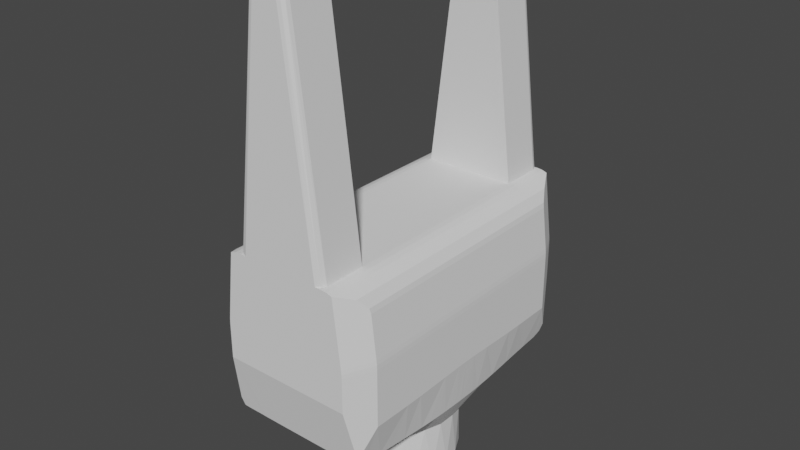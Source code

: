 # Source: blend.blend  (saved by Blender 3.6.13; exported with 4.5.12 LTS)
import bpy
from mathutils import Matrix  # noqa: F401  (used for matrix-valued properties, if any)

bpy.ops.wm.read_factory_settings(use_empty=True)
scene = bpy.context.scene
scene.name = 'Scene'

# ---- collections
col_collection = bpy.data.collections.new('Collection'); scene.collection.children.link(col_collection)

# ---- world
world_world = bpy.data.worlds.new('World'); scene.world = world_world
world_world.use_nodes = True; world_world.node_tree.nodes.clear()
_N = world_world.node_tree.nodes; _L = world_world.node_tree.links
n0 = _N.new('ShaderNodeOutputWorld'); n0.name = 'World Output'; n0.location = (300, 300)
n1 = _N.new('ShaderNodeBackground'); n1.name = 'Background'; n1.location = (10, 300)
n1.inputs[0].default_value = (0.05088, 0.05088, 0.05088, 1.0)
_L.new(n1.outputs[0], n0.inputs[0])
n0.is_active_output = True
world_world.color = (0.05088, 0.05088, 0.05088)
world_world.use_sun_shadow = False
world_world.sun_shadow_jitter_overblur = 0.0

# ---- meshes
me_x = bpy.data.meshes.new('клешня основание')
me_x.from_pydata([(-1.233e-15, -22.0, -6.714), (-1.233e-15, 22.0, -6.714), (1.233e-15, 22.0, 6.714), (1.233e-15, -22.0, 6.714), (4.468e-15, -22.0, 6.714), (-9.205e-16, 22.0, 6.714), (-0.08144, 22.0, 7.517), (-0.3224, 22.0, 8.288), (-0.3224, -22.0, 8.288), (-0.8236, 20.42, 9.146), (-0.8236, -20.42, 9.146), (-2.03, 18.62, 10.2), (-2.03, -18.62, 10.2), (-3.524, 18.0, 10.69), (-3.524, -18.0, 10.69), (-0.08144, -22.0, 7.517), (-3.524, -18.0, -10.69), (-3.524, 18.0, -10.69), (-2.797, -18.14, -10.53), (-2.797, 18.14, -10.53), (-1.365, 19.4, -9.724), (-1.365, -19.4, -9.724), (-0.3224, 22.0, -8.288), (-0.3224, -22.0, -8.288), (-0.08144, 22.0, -7.517), (-0.08144, -22.0, -7.517), (-2.187e-15, 22.0, -6.714), (3.202e-15, -22.0, -6.714), (-9.631, 18.0, -11.42), (-9.631, -18.0, -11.42), (-9.631, 18.0, 11.42), (-9.631, -18.0, 11.42), (-10.31, 18.0, -11.48), (-10.31, -18.0, -11.48), (-11.0, -18.0, -11.5), (-11.0, 18.0, -11.5), (-10.31, 18.0, 11.48), (-10.31, -18.0, 11.48), (-11.0, 18.0, 11.5), (-11.0, -18.0, 11.5), (-30.0, -3.98e-15, 5.0), (-30.0, -1.913, 4.619), (-40.0, -1.913, 4.619), (-40.0, -5.205e-15, 5.0), (-30.0, -3.536, 3.536), (-40.0, -3.536, 3.536), (-30.0, -4.619, 1.913), (-40.0, -4.619, 1.913), (-30.0, -5.0, -2.624e-16), (-40.0, -5.0, -3.499e-16), (-30.0, -4.619, -1.913), (-40.0, -4.619, -1.913), (-30.0, -3.536, -3.536), (-40.0, -3.536, -3.536), (-30.0, -1.913, -4.619), (-40.0, -1.913, -4.619), (-30.0, -3.98e-15, -5.0), (-40.0, -5.205e-15, -5.0), (-30.0, 1.913, -4.619), (-40.0, 1.913, -4.619), (-30.0, 3.536, -3.536), (-40.0, 3.536, -3.536), (-30.0, 4.619, -1.913), (-40.0, 4.619, -1.913), (-30.0, 5.0, -8.747e-16), (-40.0, 5.0, -9.622e-16), (-30.0, 4.619, 1.913), (-40.0, 4.619, 1.913), (-30.0, 3.536, 3.536), (-40.0, 3.536, 3.536), (-30.0, 1.913, 4.619), (-40.0, 1.913, 4.619), (-30.0, -2.755e-15, 5.0), (-40.0, -3.98e-15, 5.0), (-30.0, -3.665e-15, 5.0), (-40.0, -2.223, 6.108), (-40.0, -5.274e-15, 6.5), (-40.0, -4.178, 4.979), (-40.0, 2.223, 6.108), (-40.0, -5.629, 3.25), (-40.0, -6.401, 1.129), (-40.0, -6.401, -1.129), (-40.0, -5.0, -1.242e-15), (-40.0, -5.629, -3.25), (-40.0, -4.178, -4.979), (-40.0, -2.223, -6.108), (-40.0, -4.137e-15, -6.5), (-40.0, -4.313e-15, -5.0), (-40.0, 2.223, -6.108), (-40.0, 4.178, -4.979), (-40.0, 5.629, -3.25), (-40.0, 6.401, -1.129), (-40.0, 5.0, -7.036e-17), (-40.0, 6.401, 1.129), (-40.0, 5.629, 3.25), (-40.0, 4.178, 4.979), (-40.0, -5.187e-15, 5.0), (-40.0, -5.297e-15, 6.5), (-37.0, -2.223, 6.108), (-37.0, -4.929e-15, 6.5), (-37.0, -4.178, 4.979), (-37.0, -5.629, 3.25), (-37.0, -6.401, 1.129), (-37.0, -6.401, -1.129), (-37.0, -5.629, -3.25), (-37.0, -4.178, -4.979), (-37.0, -2.223, -6.108), (-40.0, -5.297e-15, -6.5), (-37.0, -4.929e-15, -6.5), (-37.0, 2.223, -6.108), (-37.0, 4.178, -4.979), (-37.0, 5.629, -3.25), (-37.0, 6.401, -1.129), (-37.0, 6.401, 1.129), (-37.0, 5.629, 3.25), (-37.0, 4.178, 4.979), (-37.0, 2.223, 6.108), (-40.0, -3.705e-15, 6.5), (-37.0, -3.337e-15, 6.5), (-37.0, -2.627, 8.084), (-37.0, -5.021e-15, 8.5), (-37.0, -4.996, 6.877), (-37.0, 2.627, 8.084), (-37.0, -6.877, 4.996), (-37.0, -8.084, 2.627), (-37.0, -8.5, -1.84e-15), (-37.0, -8.084, -2.627), (-37.0, -6.877, -4.996), (-37.0, -4.996, -6.877), (-37.0, -2.627, -8.084), (-37.0, -3.536e-15, -8.5), (-37.0, -3.77e-15, -6.5), (-37.0, 2.627, -8.084), (-37.0, 4.996, -6.877), (-37.0, 6.877, -4.996), (-37.0, 8.084, -2.627), (-37.0, 8.5, 1.516e-16), (-37.0, 8.084, 2.627), (-37.0, 6.877, 4.996), (-37.0, 4.996, 6.877), (-37.0, -4.52e-15, 6.5), (-30.0, 2.286, 8.187), (-30.0, -4.194e-15, 8.5), (-30.0, 4.403, 7.27), (-30.0, 6.196, 5.818), (-30.0, 7.533, 3.938), (-30.0, 8.391, 1.359), (-30.0, 8.391, -1.359), (-30.0, 7.533, -3.938), (-30.0, 5.965, -6.055), (-30.0, 3.825, -7.591), (-30.0, 1.317, -8.397), (-30.0, -1.317, -8.397), (-30.0, -3.825, -7.591), (-30.0, -5.965, -6.055), (-30.0, -7.533, -3.938), (-30.0, -8.391, -1.359), (-30.0, -8.391, 1.359), (-30.0, -7.533, 3.938), (-30.0, -6.196, 5.818), (-30.0, -4.403, 7.27), (-30.0, -2.286, 8.187), (-25.47, 15.89, -9.924), (-25.32, 18.81, -9.835), (-25.37, 17.86, -9.861), (-25.42, 16.88, -9.891), (-25.52, 14.88, -9.962), (-25.57, 13.85, -10.0), (-25.62, 12.81, -10.05), (-25.64, 12.5, -10.07), (-25.68, 11.45, -10.12), (-25.76, 9.331, -10.24), (-25.78, 8.271, -10.3), (-25.79, 8.016, -10.32), (-25.79, 7.708, -10.33), (-25.8, 7.088, -10.37), (-25.81, 6.034, -10.43), (-25.81, 4.976, -10.48), (-25.8, 3.897, -10.53), (-25.8, 2.782, -10.57), (-25.79, 1.643, -10.59), (-25.79, 0.494, -10.6), (-25.79, 7.761e-11, -10.61), (-25.79, -0.9437, -10.6), (-25.79, -2.091, -10.58), (-25.8, -3.222, -10.55), (-25.81, -4.324, -10.51), (-25.81, -5.39, -10.46), (-25.81, -6.446, -10.41), (-25.8, -7.426, -10.35), (-25.79, -8.007, -10.32), (-25.77, -9.066, -10.25), (-25.73, -10.13, -10.19), (-25.7, -11.19, -10.13), (-25.65, -12.24, -10.08), (-25.62, -12.81, -10.05), (-25.57, -13.85, -10.0), (-25.52, -14.88, -9.962), (-25.42, -16.88, -9.891), (-25.37, -17.86, -9.861), (-25.32, -18.81, -9.835), (-25.47, -15.89, -9.924), (-25.73, 10.39, -10.18), (-19.11, 4.633, -11.5), (-19.25, 9.626, -11.5), (-19.02, 1.676, -11.5), (-19.27, 12.18, -11.5), (-19.23, 18.0, -11.5), (-19.0, -1.184e-15, -11.5), (-19.02, -1.676, -11.5), (-19.23, -18.0, -11.5), (-19.11, -4.633, -11.5), (-19.27, -12.18, -11.5), (-19.25, -9.626, -11.5), (-19.23, -18.0, 11.5), (-19.0, -5.329e-15, 11.5), (-19.24, -17.31, 11.5), (-19.06, -3.274, 11.5), (-19.26, -14.74, 11.5), (-19.22, -7.625, 11.5), (-19.27, -10.84, 11.5), (-19.06, 3.274, 11.5), (-19.23, 18.0, 11.5), (-19.22, 7.625, 11.5), (-19.24, 17.31, 11.5), (-19.27, 10.84, 11.5), (-19.26, 14.74, 11.5), (-25.79, -1.143, 10.6), (-25.79, -3.808e-15, 10.61), (-25.79, 1.143, 10.6), (-25.8, 2.289, 10.58), (-25.8, 3.426, 10.55), (-25.81, 4.544, 10.5), (-25.81, 5.632, 10.45), (-25.81, 6.687, 10.39), (-25.79, 7.737, 10.33), (-25.78, 8.324, 10.3), (-25.76, 9.377, 10.24), (-25.72, 10.44, 10.18), (-25.68, 11.5, 10.12), (-25.64, 12.56, 10.06), (-25.59, 13.61, 10.02), (-25.54, 14.45, 9.979), (-25.49, 15.49, 9.939), (-25.44, 16.51, 9.903), (-25.39, 17.51, 9.871), (-25.34, 18.5, 9.843), (-25.32, 18.81, 9.835), (-25.8, -2.289, 10.58), (-25.81, -6.687, 10.39), (-25.67, -11.7, 10.11), (-25.47, -15.88, 9.925), (-25.32, -18.81, 9.835), (-25.37, -17.89, 9.86), (-25.42, -16.9, 9.89), (-25.52, -14.85, 9.963), (-25.58, -13.81, 10.01), (-25.63, -12.76, 10.05), (-25.72, -10.64, 10.16), (-25.75, -9.577, 10.22), (-25.78, -8.523, 10.29), (-25.79, -7.737, 10.33), (-25.81, -5.632, 10.45), (-25.81, -4.544, 10.5), (-25.8, -3.426, 10.55), (-21.13, 19.06, 10.97), (-23.49, 20.42, 10.29), (-23.5, 20.42, 10.29), (-23.51, 20.42, 10.28), (-23.54, 20.41, 10.28), (-23.59, 20.4, 10.26), (-23.69, 20.38, 10.23), (-23.9, 20.33, 10.18), (-24.31, 20.25, 10.06), (-24.77, 20.15, 9.937), (-25.0, 19.61, 9.893), (-25.22, 19.06, 9.852), (-25.22, 19.06, -9.852), (-21.13, 19.06, -10.97), (-25.0, 19.61, -9.893), (-24.77, 20.15, -9.937), (-24.31, 20.25, -10.06), (-23.9, 20.33, -10.18), (-23.69, 20.38, -10.23), (-23.59, 20.4, -10.26), (-23.54, 20.41, -10.28), (-23.51, 20.42, -10.28), (-23.5, 20.42, -10.29), (-23.49, 20.42, -10.29), (-21.13, -19.06, 10.97), (-23.5, -20.42, 10.29), (-23.49, -20.42, 10.29), (-23.54, -20.41, 10.28), (-23.51, -20.42, 10.28), (-23.59, -20.4, 10.26), (-23.69, -20.38, 10.23), (-23.9, -20.33, 10.18), (-24.31, -20.25, 10.06), (-24.77, -20.15, 9.937), (-25.0, -19.61, 9.893), (-25.22, -19.06, 9.852), (-21.13, -19.06, -10.97), (-25.22, -19.06, -9.852), (-25.0, -19.61, -9.893), (-24.77, -20.15, -9.937), (-24.31, -20.25, -10.06), (-23.9, -20.33, -10.18), (-23.69, -20.38, -10.23), (-23.59, -20.4, -10.26), (-23.54, -20.41, -10.28), (-23.51, -20.42, -10.28), (-23.5, -20.42, -10.29), (-23.49, -20.42, -10.29), (-9.869, 22.0, 9.432), (-10.43, 22.0, 9.483), (-11.0, 22.0, 9.5), (-16.01, 22.0, 9.5), (-16.01, 22.0, -9.5), (-11.0, 22.0, -9.5), (-10.43, 22.0, -9.483), (-9.869, 22.0, -9.432), (-9.869, -22.0, 9.432), (-10.43, -22.0, 9.483), (-11.0, -22.0, 9.5), (-16.01, -22.0, 9.5), (-9.869, -22.0, -9.432), (-16.01, -22.0, -9.5), (-10.43, -22.0, -9.483), (-11.0, -22.0, -9.5), (-24.78, 20.16, 9.007), (-24.79, 20.16, 7.913), (-24.8, 20.17, 5.693), (-24.8, 20.17, 4.571), (-24.81, 20.17, 3.443), (-24.81, 20.17, 2.31), (-24.81, 20.17, 1.175), (-24.81, 20.17, -1.094), (-24.81, 20.17, -2.227), (-24.81, 20.17, -3.356), (-24.8, 20.17, -4.478), (-24.8, 20.17, -5.593), (-24.79, 20.16, -7.793), (-24.78, 20.16, -8.874), (-24.79, 20.16, -6.699), (-24.81, 20.17, 0.04075), (-24.79, 20.16, 6.807), (-24.78, -20.16, 9.007), (-24.79, -20.16, 7.913), (-24.8, -20.17, 4.571), (-24.8, -20.17, 5.693), (-24.81, -20.17, 3.443), (-24.81, -20.17, 2.31), (-24.81, -20.17, 1.175), (-24.81, -20.17, -2.227), (-24.81, -20.17, -1.094), (-24.81, -20.17, -3.356), (-24.8, -20.17, -4.478), (-24.8, -20.17, -5.593), (-24.78, -20.16, -8.874), (-24.79, -20.16, -7.793), (-24.79, -20.16, -6.699), (-24.81, -20.17, 0.04075), (-24.79, -20.16, 6.807), (-16.71, 21.85, -9.574), (-20.1, 21.14, -9.931), (-16.71, -21.85, -9.574), (-20.1, -21.14, -9.931), (-16.71, 21.85, 9.574), (-20.1, 21.14, 9.931), (-16.71, -21.85, 9.574), (-20.1, -21.14, 9.931)], [], [(0, 1, 2), (0, 2, 3), (4, 5, 6), (6, 7, 8), (7, 9, 10), (9, 11, 12), (11, 13, 14), (14, 12, 11), (12, 10, 9), (10, 8, 7), (8, 15, 6), (15, 4, 6), (16, 17, 18), (17, 19, 18), (19, 20, 21), (20, 22, 23), (22, 24, 25), (24, 26, 27), (27, 25, 24), (25, 23, 22), (23, 21, 20), (21, 18, 19), (28, 17, 16), (29, 28, 16), (14, 13, 30), (31, 14, 30), (32, 33, 34), (35, 32, 34), (28, 29, 33), (32, 28, 33), (36, 37, 31), (30, 36, 31), (38, 39, 37), (36, 38, 37), (40, 41, 42), (40, 42, 43), (41, 44, 45), (41, 45, 42), (44, 46, 47), (44, 47, 45), (46, 48, 49), (46, 49, 47), (48, 50, 51), (48, 51, 49), (50, 52, 53), (50, 53, 51), (52, 54, 55), (52, 55, 53), (54, 56, 57), (54, 57, 55), (56, 58, 59), (56, 59, 57), (58, 60, 61), (58, 61, 59), (60, 62, 63), (60, 63, 61), (62, 64, 65), (62, 65, 63), (64, 66, 67), (64, 67, 65), (66, 68, 69), (66, 69, 67), (68, 70, 71), (68, 71, 69), (70, 72, 73), (70, 73, 71), (41, 74, 44), (74, 70, 44), (44, 70, 46), (70, 68, 46), (46, 68, 48), (68, 66, 48), (48, 66, 50), (66, 64, 50), (50, 64, 52), (64, 62, 52), (52, 62, 54), (62, 60, 54), (54, 60, 56), (60, 58, 56), (75, 76, 77), (76, 78, 77), (77, 42, 79), (42, 45, 79), (79, 45, 80), (45, 47, 80), (80, 47, 81), (47, 82, 81), (81, 82, 83), (82, 51, 83), (83, 51, 84), (51, 53, 84), (84, 53, 85), (53, 55, 85), (85, 55, 86), (55, 87, 86), (86, 87, 88), (87, 59, 88), (88, 59, 89), (59, 61, 89), (89, 61, 90), (61, 63, 90), (90, 63, 91), (63, 92, 91), (91, 92, 93), (92, 67, 93), (93, 67, 94), (67, 69, 94), (94, 69, 95), (69, 71, 95), (95, 71, 78), (71, 96, 78), (78, 96, 77), (96, 42, 77), (97, 75, 98), (97, 98, 99), (75, 77, 100), (75, 100, 98), (77, 79, 101), (77, 101, 100), (79, 80, 102), (79, 102, 101), (80, 81, 103), (80, 103, 102), (81, 83, 104), (81, 104, 103), (83, 84, 105), (83, 105, 104), (84, 85, 106), (84, 106, 105), (85, 107, 108), (85, 108, 106), (107, 88, 109), (107, 109, 108), (88, 89, 110), (88, 110, 109), (89, 90, 111), (89, 111, 110), (90, 91, 112), (90, 112, 111), (91, 93, 113), (91, 113, 112), (93, 94, 114), (93, 114, 113), (94, 95, 115), (94, 115, 114), (95, 78, 116), (95, 116, 115), (78, 117, 118), (78, 118, 116), (119, 120, 121), (120, 122, 121), (121, 122, 123), (122, 98, 123), (123, 100, 124), (100, 101, 124), (124, 101, 125), (101, 102, 125), (125, 102, 126), (102, 103, 126), (126, 103, 127), (103, 104, 127), (127, 104, 128), (104, 105, 128), (128, 105, 129), (105, 106, 129), (129, 106, 130), (106, 131, 130), (130, 131, 132), (131, 109, 132), (132, 109, 133), (109, 110, 133), (133, 110, 134), (110, 111, 134), (134, 111, 135), (111, 112, 135), (135, 112, 136), (112, 113, 136), (136, 113, 137), (113, 114, 137), (137, 114, 138), (114, 115, 138), (138, 115, 139), (115, 116, 139), (139, 116, 122), (116, 140, 122), (100, 123, 98), (98, 122, 140), (122, 120, 141), (120, 142, 141), (141, 143, 122), (143, 144, 139), (144, 145, 138), (145, 146, 137), (146, 147, 136), (147, 148, 135), (148, 149, 134), (149, 150, 133), (150, 151, 132), (151, 152, 130), (152, 153, 129), (153, 154, 128), (154, 155, 127), (155, 156, 126), (156, 157, 125), (157, 158, 124), (158, 159, 123), (159, 160, 121), (160, 161, 119), (161, 142, 120), (120, 119, 161), (119, 121, 160), (121, 123, 159), (123, 124, 158), (124, 125, 157), (125, 126, 156), (126, 127, 155), (127, 128, 154), (128, 129, 153), (129, 130, 152), (130, 132, 151), (132, 133, 150), (133, 134, 149), (134, 135, 148), (135, 136, 147), (136, 137, 146), (137, 138, 145), (138, 139, 144), (139, 122, 143), (149, 148, 162), (148, 163, 164), (164, 165, 148), (166, 167, 149), (167, 168, 149), (168, 169, 149), (169, 170, 149), (171, 172, 150), (172, 173, 150), (173, 174, 150), (174, 175, 150), (175, 176, 150), (176, 177, 150), (178, 179, 151), (179, 180, 151), (180, 181, 151), (181, 182, 151), (182, 183, 152), (183, 184, 152), (184, 185, 152), (185, 186, 152), (187, 188, 153), (188, 189, 153), (189, 190, 153), (190, 191, 153), (191, 192, 153), (193, 194, 154), (194, 195, 154), (195, 196, 154), (196, 197, 154), (198, 199, 155), (199, 200, 155), (155, 154, 201), (154, 153, 192), (153, 152, 187), (152, 151, 182), (151, 150, 177), (150, 149, 202), (149, 162, 166), (162, 148, 165), (155, 201, 198), (154, 192, 193), (151, 177, 178), (202, 149, 170), (201, 154, 197), (150, 202, 171), (187, 152, 186), (203, 204, 205), (204, 206, 205), (206, 207, 205), (207, 35, 205), (205, 35, 208), (35, 34, 208), (208, 34, 209), (34, 210, 209), (209, 210, 211), (210, 212, 211), (211, 212, 213), (39, 38, 214), (38, 215, 214), (214, 215, 216), (215, 217, 216), (216, 217, 218), (217, 219, 218), (218, 219, 220), (215, 38, 221), (38, 222, 221), (221, 222, 223), (222, 224, 223), (223, 224, 225), (224, 226, 225), (227, 228, 142), (228, 229, 142), (229, 230, 142), (230, 231, 141), (231, 232, 141), (232, 233, 141), (233, 234, 141), (234, 235, 143), (235, 236, 143), (236, 237, 143), (237, 238, 143), (239, 240, 144), (240, 241, 144), (241, 242, 144), (242, 243, 144), (244, 245, 145), (245, 246, 145), (246, 247, 145), (145, 144, 244), (144, 143, 239), (143, 141, 234), (141, 142, 230), (142, 161, 248), (161, 160, 249), (160, 159, 250), (159, 158, 251), (158, 252, 253), (253, 254, 158), (251, 255, 159), (255, 256, 159), (256, 257, 159), (257, 250, 159), (250, 258, 160), (258, 259, 160), (259, 260, 160), (260, 261, 160), (249, 262, 161), (262, 263, 161), (263, 264, 161), (264, 248, 161), (248, 227, 142), (244, 144, 243), (249, 160, 261), (251, 158, 254), (239, 143, 238), (229, 228, 215), (215, 221, 230), (221, 223, 233), (223, 225, 237), (225, 226, 241), (226, 224, 244), (224, 222, 246), (222, 265, 247), (265, 266, 267), (267, 268, 269), (269, 270, 267), (270, 271, 267), (271, 272, 265), (272, 273, 265), (273, 274, 265), (274, 275, 265), (275, 276, 265), (276, 247, 265), (247, 246, 222), (246, 245, 224), (245, 244, 224), (244, 243, 226), (243, 242, 226), (242, 241, 226), (240, 239, 225), (239, 238, 225), (238, 237, 225), (237, 236, 223), (236, 235, 223), (235, 234, 223), (234, 233, 223), (233, 232, 221), (232, 231, 221), (231, 230, 221), (230, 229, 215), (225, 241, 240), (265, 267, 271), (205, 208, 181), (182, 181, 208), (180, 179, 205), (179, 178, 205), (178, 177, 203), (177, 176, 203), (176, 175, 203), (172, 171, 204), (171, 202, 204), (202, 170, 204), (170, 169, 206), (169, 168, 206), (168, 167, 206), (167, 166, 206), (162, 165, 207), (165, 164, 207), (164, 163, 207), (163, 277, 278), (277, 279, 278), (279, 280, 278), (280, 281, 278), (281, 282, 278), (282, 283, 278), (283, 284, 278), (284, 285, 278), (285, 286, 278), (286, 287, 278), (287, 288, 278), (278, 207, 163), (207, 206, 162), (206, 204, 170), (204, 203, 174), (203, 205, 178), (205, 181, 180), (172, 204, 173), (162, 206, 166), (174, 203, 175), (173, 204, 174), (248, 217, 215), (262, 219, 217), (259, 220, 219), (256, 218, 220), (254, 216, 218), (253, 214, 216), (252, 289, 214), (290, 291, 289), (292, 293, 290), (290, 294, 292), (290, 295, 294), (289, 296, 295), (289, 297, 296), (289, 298, 297), (289, 299, 298), (289, 300, 299), (289, 252, 300), (214, 253, 252), (216, 254, 253), (218, 251, 254), (218, 255, 251), (218, 256, 255), (220, 250, 257), (220, 258, 250), (220, 259, 258), (219, 260, 259), (219, 261, 260), (219, 249, 261), (219, 262, 249), (217, 263, 262), (217, 264, 263), (217, 248, 264), (215, 227, 248), (215, 228, 227), (257, 256, 220), (295, 290, 289), (208, 183, 182), (209, 184, 183), (209, 185, 184), (211, 186, 185), (211, 187, 186), (211, 188, 187), (211, 189, 188), (213, 191, 190), (213, 192, 191), (213, 193, 192), (212, 194, 193), (212, 195, 194), (212, 196, 195), (212, 197, 196), (210, 198, 201), (210, 199, 198), (210, 200, 199), (301, 302, 200), (301, 303, 302), (301, 304, 303), (301, 305, 304), (301, 306, 305), (301, 307, 306), (301, 308, 307), (301, 309, 308), (301, 310, 309), (301, 311, 310), (301, 312, 311), (200, 210, 301), (201, 212, 210), (193, 213, 212), (190, 211, 213), (185, 209, 211), (183, 208, 209), (197, 212, 201), (189, 211, 190), (313, 7, 314), (7, 6, 314), (314, 6, 315), (6, 5, 315), (315, 5, 316), (5, 26, 316), (316, 26, 317), (26, 24, 317), (317, 24, 318), (24, 22, 318), (318, 22, 319), (22, 320, 319), (15, 8, 4), (8, 321, 4), (4, 321, 27), (321, 322, 27), (27, 322, 25), (322, 323, 25), (25, 323, 23), (323, 324, 23), (23, 324, 325), (324, 326, 325), (325, 326, 327), (326, 328, 327), (30, 13, 313), (13, 11, 313), (313, 11, 7), (11, 9, 7), (12, 14, 10), (14, 31, 10), (10, 31, 8), (31, 321, 8), (320, 22, 28), (22, 20, 28), (28, 20, 17), (20, 19, 17), (21, 23, 18), (23, 325, 18), (18, 325, 16), (325, 29, 16), (318, 319, 32), (318, 32, 35), (319, 320, 28), (319, 28, 32), (33, 327, 328), (34, 33, 328), (29, 325, 327), (33, 29, 327), (313, 314, 36), (313, 36, 30), (314, 315, 38), (314, 38, 36), (37, 322, 321), (31, 37, 321), (39, 323, 322), (37, 39, 322), (275, 274, 145), (274, 329, 145), (329, 330, 145), (331, 332, 146), (332, 333, 146), (333, 334, 146), (334, 335, 146), (336, 337, 147), (337, 338, 147), (338, 339, 147), (339, 340, 147), (341, 342, 148), (342, 280, 148), (280, 279, 148), (279, 277, 148), (277, 163, 148), (148, 147, 343), (147, 146, 344), (146, 145, 345), (145, 247, 276), (276, 275, 145), (148, 343, 341), (147, 344, 336), (146, 345, 331), (343, 147, 340), (345, 145, 330), (344, 146, 335), (158, 346, 298), (158, 347, 346), (157, 348, 349), (157, 350, 348), (157, 351, 350), (157, 352, 351), (156, 353, 354), (156, 355, 353), (156, 356, 355), (156, 357, 356), (155, 358, 359), (155, 304, 358), (155, 303, 304), (155, 302, 303), (155, 200, 302), (360, 156, 155), (361, 157, 156), (362, 158, 157), (300, 252, 158), (158, 299, 300), (158, 298, 299), (359, 360, 155), (354, 361, 156), (349, 362, 157), (357, 156, 360), (347, 158, 362), (352, 157, 361), (363, 317, 364), (317, 318, 364), (364, 318, 288), (318, 35, 288), (288, 35, 278), (35, 207, 278), (328, 326, 34), (326, 365, 34), (34, 365, 210), (365, 366, 210), (210, 366, 301), (366, 312, 301), (38, 315, 222), (315, 316, 222), (222, 316, 265), (316, 367, 265), (265, 367, 266), (367, 368, 266), (324, 323, 369), (323, 39, 369), (369, 39, 370), (39, 214, 370), (370, 214, 291), (214, 289, 291), (344, 316, 317), (330, 367, 316), (330, 368, 367), (267, 266, 368), (368, 268, 267), (368, 269, 268), (368, 270, 269), (368, 271, 270), (368, 272, 271), (368, 273, 272), (368, 274, 273), (368, 329, 274), (368, 330, 329), (316, 345, 330), (364, 342, 341), (281, 280, 342), (342, 282, 281), (342, 283, 282), (342, 284, 283), (342, 285, 284), (342, 286, 285), (342, 287, 286), (342, 288, 287), (342, 364, 288), (336, 344, 317), (335, 316, 344), (317, 364, 341), (337, 336, 317), (334, 316, 335), (338, 337, 317), (333, 316, 334), (339, 338, 317), (332, 316, 333), (340, 339, 317), (331, 316, 332), (343, 340, 317), (345, 316, 331), (341, 343, 317), (365, 326, 358), (326, 324, 361), (324, 369, 347), (369, 370, 347), (370, 291, 290), (290, 293, 370), (293, 292, 370), (292, 294, 370), (294, 295, 370), (295, 296, 370), (296, 297, 370), (297, 298, 370), (298, 346, 370), (346, 347, 370), (347, 362, 324), (359, 358, 326), (358, 304, 305), (305, 306, 358), (306, 307, 358), (307, 308, 358), (308, 309, 358), (309, 310, 358), (310, 311, 358), (311, 312, 358), (312, 366, 358), (366, 365, 358), (326, 361, 354), (361, 324, 352), (326, 354, 353), (352, 324, 351), (326, 353, 355), (351, 324, 350), (326, 355, 356), (350, 324, 348), (326, 356, 357), (348, 324, 349), (326, 357, 360), (349, 324, 362), (326, 360, 359)])
me_x.update()
me_x_1 = bpy.data.meshes.new('клешня')
me_x_1.from_pydata([(33.96, 15.0, 2.642), (33.96, 21.0, 2.642), (1.475e-15, 21.0, 6.714), (4.468e-15, 15.0, 6.714), (7.105e-15, 15.0, -6.714), (-1.43e-14, 21.0, -6.714), (33.96, 21.0, -2.642), (33.96, 15.0, -2.642), (5.964e-16, 15.0, -6.714), (2.581e-15, 15.0, 6.714), (34.59, 15.0, -2.313), (34.84, 15.0, -1.65), (34.59, 15.0, 2.313), (34.84, 15.0, 1.65), (0.0, 22.0, 5.707), (33.84, 22.0, 1.65), (33.84, 22.0, -1.65), (7.105e-15, 22.0, -5.707), (1.703e-15, 21.0, 6.714), (7.093e-16, 21.0, 6.714), (-4.568e-15, 21.0, -6.714), (1.144e-15, 21.71, 6.419), (-6.807e-15, 21.0, -6.714), (6.004e-16, 22.0, 5.707), (-1.035e-14, 21.71, -6.419), (-1.557e-15, 22.0, -5.707), (34.84, 21.0, -1.65), (34.84, 21.0, 1.65), (34.59, 21.0, 2.313), (34.59, 21.0, -2.313), (33.95, 21.5, 2.509), (33.9, 21.87, 2.146), (34.33, 21.5, 2.363), (34.28, 21.87, 1.882), (34.13, 21.87, 2.061), (34.61, 21.5, 2.052), (34.34, 21.87, 1.65), (34.71, 21.5, 1.65), (34.34, 21.87, -1.65), (34.71, 21.5, -1.65), (34.33, 21.5, -2.363), (34.13, 21.87, -2.061), (34.28, 21.87, -1.882), (34.61, 21.5, -2.052), (33.9, 21.87, -2.146), (33.95, 21.5, -2.509)], [], [(0, 1, 2), (0, 2, 3), (4, 5, 6), (4, 6, 7), (8, 7, 9), (7, 10, 9), (9, 10, 0), (10, 11, 0), (0, 11, 12), (11, 13, 12), (14, 15, 16), (14, 16, 17), (9, 18, 8), (18, 19, 8), (8, 19, 20), (19, 21, 20), (20, 21, 22), (21, 23, 22), (22, 23, 24), (23, 25, 24), (11, 26, 27), (11, 27, 13), (28, 12, 13), (27, 28, 13), (1, 0, 12), (28, 1, 12), (29, 10, 7), (6, 29, 7), (26, 11, 10), (29, 26, 10), (19, 18, 1), (1, 30, 19), (30, 31, 21), (31, 15, 23), (23, 21, 31), (21, 19, 30), (32, 33, 34), (35, 33, 32), (33, 36, 15), (33, 37, 36), (35, 27, 37), (35, 28, 27), (32, 1, 28), (32, 30, 1), (34, 31, 30), (34, 15, 31), (15, 34, 33), (30, 32, 34), (37, 33, 35), (28, 35, 32), (15, 36, 38), (15, 38, 16), (36, 37, 39), (36, 39, 38), (37, 27, 26), (37, 26, 39), (40, 41, 42), (43, 40, 42), (41, 44, 16), (41, 45, 44), (40, 6, 45), (40, 29, 6), (43, 26, 29), (43, 39, 26), (42, 38, 39), (42, 16, 38), (16, 42, 41), (39, 43, 42), (45, 41, 40), (29, 40, 43), (45, 6, 22), (6, 20, 22), (22, 24, 45), (24, 25, 44), (25, 16, 44), (44, 45, 24)])
me_x_1.update()

# ---- objects
ob_x = bpy.data.objects.new('основание', me_x)
ob_x_1 = bpy.data.objects.new('клешня', me_x_1)

# ---- transforms, parenting, visibility, modifiers, constraints
ob_x.location = (0.0, 0.0, 0.0)
ob_x.rotation_euler = (0.0, -1.571, 0.0)
ob_x_1.location = (0.0, 0.0, 0.0)
ob_x_1.rotation_euler = (1.571, -1.571, -1.571)
_m = ob_x_1.modifiers.new('Mirror', 'MIRROR')
_m.use_axis = (False, True, False)

# ---- collection membership
col_collection.objects.link(ob_x)
col_collection.objects.link(ob_x_1)

# ---- scene / render settings (as saved in the file)
scene.frame_start = 1; scene.frame_end = 250; scene.frame_set(1)
scene.render.engine = 'BLENDER_EEVEE_NEXT'
scene.cycles.sampling_pattern = 'TABULATED_SOBOL'
scene.view_settings.view_transform = 'Filmic'
bpy.context.view_layer.update()

# ---- added for rendering (the .blend has no active camera and no usable light): camera, sun
cam_auto = bpy.data.cameras.new('AutoCamera')
cam_auto.lens = 50.0
cam_auto.sensor_width = 36.0
cam_auto.clip_end = 1458.35
ob_auto_camera = bpy.data.objects.new('AutoCamera', cam_auto)
scene.collection.objects.link(ob_auto_camera)
ob_auto_camera.location = (83.0971, -99.7165, 63.8988)
ob_auto_camera.rotation_euler = (1.09748, -7.21219e-08, 0.694738)
scene.camera = ob_auto_camera
light_auto_sun = bpy.data.lights.new('AutoSun', 'SUN')
light_auto_sun.energy = 3.0
light_auto_sun.angle = 0.0523599
ob_auto_sun = bpy.data.objects.new('AutoSun', light_auto_sun)
scene.collection.objects.link(ob_auto_sun)
ob_auto_sun.rotation_euler = (0.872665, 0.174533, 0.523599)
bpy.context.view_layer.update()
